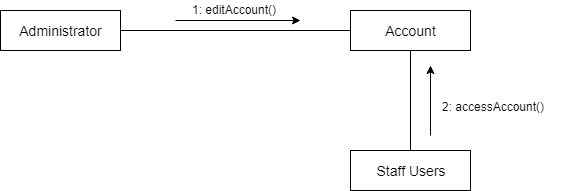

The diagram above was exported from draw.io. Its source (the exported page's mxGraphModel, read from the mxfile embedded in the PNG):
<mxGraphModel dx="1010" dy="533" grid="1" gridSize="10" guides="1" tooltips="1" connect="1" arrows="1" fold="1" page="1" pageScale="1" pageWidth="850" pageHeight="1100" math="0" shadow="0">
  <root>
    <mxCell id="0" />
    <mxCell id="1" parent="0" />
    <mxCell id="T4wBds7xjz_-UpG0ZPFm-1" value="&lt;font style=&quot;font-size: 14px&quot;&gt;Administrator&lt;/font&gt;" style="rounded=0;whiteSpace=wrap;html=1;" vertex="1" parent="1">
      <mxGeometry x="140" y="90" width="120" height="40" as="geometry" />
    </mxCell>
    <mxCell id="T4wBds7xjz_-UpG0ZPFm-2" value="&lt;font style=&quot;font-size: 14px&quot;&gt;Account&lt;/font&gt;" style="rounded=0;whiteSpace=wrap;html=1;" vertex="1" parent="1">
      <mxGeometry x="490" y="90" width="120" height="40" as="geometry" />
    </mxCell>
    <mxCell id="T4wBds7xjz_-UpG0ZPFm-3" value="&lt;font style=&quot;font-size: 14px&quot;&gt;Staff Users&lt;/font&gt;" style="rounded=0;whiteSpace=wrap;html=1;" vertex="1" parent="1">
      <mxGeometry x="490" y="230" width="120" height="40" as="geometry" />
    </mxCell>
    <mxCell id="T4wBds7xjz_-UpG0ZPFm-4" value="" style="endArrow=none;html=1;entryX=0;entryY=0.5;entryDx=0;entryDy=0;exitX=1;exitY=0.5;exitDx=0;exitDy=0;" edge="1" parent="1" source="T4wBds7xjz_-UpG0ZPFm-1" target="T4wBds7xjz_-UpG0ZPFm-2">
      <mxGeometry width="50" height="50" relative="1" as="geometry">
        <mxPoint x="340" y="135" as="sourcePoint" />
        <mxPoint x="390" y="85" as="targetPoint" />
      </mxGeometry>
    </mxCell>
    <mxCell id="T4wBds7xjz_-UpG0ZPFm-5" value="" style="endArrow=none;html=1;entryX=0.5;entryY=1;entryDx=0;entryDy=0;exitX=0.5;exitY=0;exitDx=0;exitDy=0;" edge="1" parent="1" source="T4wBds7xjz_-UpG0ZPFm-3" target="T4wBds7xjz_-UpG0ZPFm-2">
      <mxGeometry width="50" height="50" relative="1" as="geometry">
        <mxPoint x="520" y="205" as="sourcePoint" />
        <mxPoint x="570" y="155" as="targetPoint" />
      </mxGeometry>
    </mxCell>
    <mxCell id="T4wBds7xjz_-UpG0ZPFm-6" value="" style="endArrow=classic;html=1;" edge="1" parent="1">
      <mxGeometry width="50" height="50" relative="1" as="geometry">
        <mxPoint x="315" y="100" as="sourcePoint" />
        <mxPoint x="440" y="100" as="targetPoint" />
      </mxGeometry>
    </mxCell>
    <mxCell id="T4wBds7xjz_-UpG0ZPFm-7" value="1: editAccount()" style="text;html=1;resizable=0;points=[];autosize=1;align=left;verticalAlign=top;spacingTop=-4;" vertex="1" parent="1">
      <mxGeometry x="330" y="80" width="100" height="20" as="geometry" />
    </mxCell>
    <mxCell id="T4wBds7xjz_-UpG0ZPFm-8" value="" style="endArrow=classic;html=1;" edge="1" parent="1">
      <mxGeometry width="50" height="50" relative="1" as="geometry">
        <mxPoint x="570" y="215" as="sourcePoint" />
        <mxPoint x="570" y="145" as="targetPoint" />
      </mxGeometry>
    </mxCell>
    <mxCell id="T4wBds7xjz_-UpG0ZPFm-9" value="2: accessAccount()" style="text;html=1;resizable=0;points=[];autosize=1;align=left;verticalAlign=top;spacingTop=-4;" vertex="1" parent="1">
      <mxGeometry x="580" y="177" width="120" height="20" as="geometry" />
    </mxCell>
  </root>
</mxGraphModel>